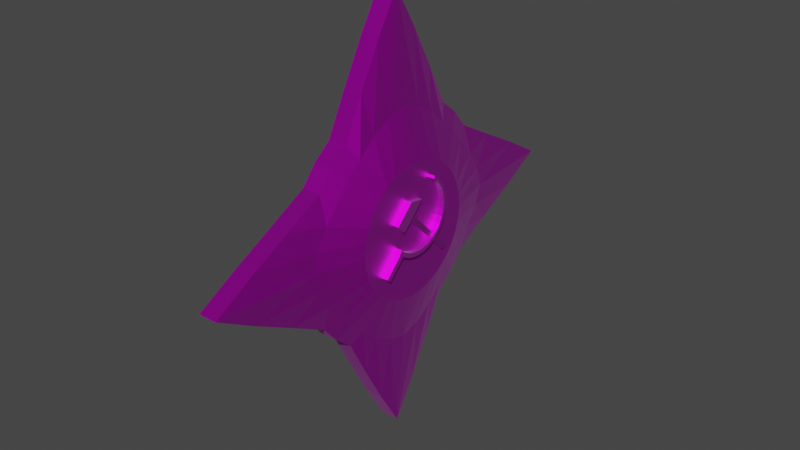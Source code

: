 # Source: SovietBadge.blend  (saved by Blender 2.80.75; exported with 4.5.12 LTS)
import bpy
from mathutils import Matrix  # noqa: F401  (used for matrix-valued properties, if any)

bpy.ops.wm.read_factory_settings(use_empty=True)
scene = bpy.context.scene
scene.name = 'Scene'

# ---- collections
col_collection = bpy.data.collections.new('Collection'); scene.collection.children.link(col_collection)

# ---- images (referenced by path relative to the original .blend; pixels are not part of the script)
import os
ASSET_DIR = os.environ.get("B2B_ASSET_DIR", "")  # directory of the original .blend (textures are referenced by path, not embedded)
HERE = os.path.dirname(os.path.abspath(__file__))  # packed textures are extracted next to this script under _unpacked/

def load_image(name, relpath, width, height, colorspace="sRGB"):
    """Load a texture the original file referenced (path relative to the .blend, or extracted next to this script)."""
    p = next((c for c in (os.path.join(HERE, relpath), os.path.join(ASSET_DIR, relpath)) if relpath and os.path.exists(c)), "")
    if p:
        img = bpy.data.images.load(p, check_existing=True)
        img.name = name
    else:  # same state as the original file: an image datablock whose file is absent (Cycles renders it pink)
        img = bpy.data.images.new(name, width, height)
        img.source = "FILE"
        img.filepath = "//" + (relpath or name)
    img.colorspace_settings.name = colorspace
    return img
img_metal_png = load_image('Metal.png', 'Metal.png', 1024, 1024, 'sRGB')
img_badgemetalred_png = load_image('BadgeMetalRed.png', 'BadgeMetalRed.png', 1024, 1024, 'sRGB')
img_recordplayermetal_png = load_image('RecordPlayerMetal.png', 'RecordPlayerMetal.png', 1024, 1024, 'sRGB')

# ---- materials (node trees are filled in below, after node groups)
mat_material_001 = bpy.data.materials.new('Material.001')
mat_material_001.use_transparent_shadow = False
mat_material_005 = bpy.data.materials.new('Material.005')
mat_material_005.use_transparent_shadow = False
mat_material_002 = bpy.data.materials.new('Material.002')
mat_material_002.use_transparent_shadow = False

# ---- material node trees
mat_material_001.use_nodes = True; mat_material_001.node_tree.nodes.clear()
_N = mat_material_001.node_tree.nodes; _L = mat_material_001.node_tree.links
n0 = _N.new('ShaderNodeOutputMaterial'); n0.name = 'Material Output'; n0.location = (300, 300)
n1 = _N.new('ShaderNodeBsdfPrincipled'); n1.name = 'Principled BSDF'; n1.location = (10, 300)
n1.distribution = 'GGX'
n1.subsurface_method = 'BURLEY'
n1.inputs[1].default_value = 1.0
n1.inputs[3].default_value = 0.55
n1.inputs[18].default_value = 0.04
n1.inputs[20].default_value = 0.0
n1.inputs[24].default_value = 0.128
n1.inputs[27].default_value = (0.0, 0.0, 0.0, 1.0)
n1.inputs[28].default_value = 1.0
n2 = _N.new('ShaderNodeTexImage'); n2.name = 'Image Texture'; n2.location = (-280, 280)
n2.image = img_metal_png
n3 = _N.new('ShaderNodeMix'); n3.name = 'Mix'; n3.location = (-260, 180)
n3.data_type = 'RGBA'
n3.inputs[0].default_value = 1.0
n3.inputs[7].default_value = (1.0, 1.0, 1.0, 1.0)
n4 = _N.new('ShaderNodeMix'); n4.name = 'Mix.001'; n4.location = (-160, 180)
n4.data_type = 'RGBA'
n4.inputs[0].default_value = 0.7771
n4.inputs[6].default_value = (1.0, 1.0, 1.0, 1.0)
_L.new(n1.outputs[0], n0.inputs[0])
_L.new(n2.outputs[0], n1.inputs[0])
_L.new(n2.outputs[0], n3.inputs[6])
_L.new(n3.outputs[2], n4.inputs[7])
_L.new(n4.outputs[2], n1.inputs[14])
n0.is_active_output = True
mat_material_005.use_nodes = True; mat_material_005.node_tree.nodes.clear()
_N = mat_material_005.node_tree.nodes; _L = mat_material_005.node_tree.links
n0 = _N.new('ShaderNodeOutputMaterial'); n0.name = 'Material Output'; n0.location = (300, 300)
n1 = _N.new('ShaderNodeBsdfPrincipled'); n1.name = 'Principled BSDF'; n1.location = (10, 300)
n1.distribution = 'GGX'
n1.subsurface_method = 'BURLEY'
n1.inputs[1].default_value = 1.0
n1.inputs[3].default_value = 1.65
n1.inputs[13].default_value = 0.02
n1.inputs[18].default_value = 0.1029
n1.inputs[19].default_value = 0.1471
n1.inputs[20].default_value = 0.1029
n1.inputs[24].default_value = 0.048
n1.inputs[27].default_value = (0.0, 0.0, 0.0, 1.0)
n1.inputs[28].default_value = 1.0
n2 = _N.new('ShaderNodeTexImage'); n2.name = 'Image Texture'; n2.location = (-280, 280)
n2.image = img_badgemetalred_png
_L.new(n1.outputs[0], n0.inputs[0])
_L.new(n2.outputs[0], n1.inputs[0])
n0.is_active_output = True
mat_material_002.use_nodes = True; mat_material_002.node_tree.nodes.clear()
_N = mat_material_002.node_tree.nodes; _L = mat_material_002.node_tree.links
n0 = _N.new('ShaderNodeOutputMaterial'); n0.name = 'Material Output'; n0.location = (300, 300)
n1 = _N.new('ShaderNodeBsdfPrincipled'); n1.name = 'Principled BSDF'; n1.location = (10, 300)
n1.distribution = 'GGX'
n1.subsurface_method = 'BURLEY'
n1.inputs[1].default_value = 0.8514
n1.inputs[2].default_value = 0.4829
n1.inputs[3].default_value = 1.45
n1.inputs[15].default_value = 0.3029
n1.inputs[18].default_value = 0.8971
n1.inputs[19].default_value = 0.12
n1.inputs[20].default_value = 0.31
n1.inputs[24].default_value = 0.05714
n1.inputs[27].default_value = (0.0, 0.0, 0.0, 1.0)
n1.inputs[28].default_value = 1.0
n2 = _N.new('ShaderNodeTexImage'); n2.name = 'Image Texture'; n2.location = (-280, 280)
n2.image = img_recordplayermetal_png
_L.new(n1.outputs[0], n0.inputs[0])
_L.new(n2.outputs[0], n1.inputs[0])
n0.is_active_output = True

# ---- world
world_world = bpy.data.worlds.new('World'); scene.world = world_world
world_world.use_nodes = True; world_world.node_tree.nodes.clear()
_N = world_world.node_tree.nodes; _L = world_world.node_tree.links
n0 = _N.new('ShaderNodeOutputWorld'); n0.name = 'World Output'; n0.location = (300, 300)
n1 = _N.new('ShaderNodeBackground'); n1.name = 'Background'; n1.location = (10, 300)
n1.inputs[0].default_value = (0.05088, 0.05088, 0.05088, 1.0)
_L.new(n1.outputs[0], n0.inputs[0])
n0.is_active_output = True
world_world.color = (0.05088, 0.05088, 0.05088)
world_world.use_sun_shadow = False
world_world.sun_shadow_jitter_overblur = 0.0

# ---- meshes
me_cylinder = bpy.data.meshes.new('Cylinder')
me_cylinder.from_pydata([(0.001245, -1.845, -0.8939), (-0.1938, -1.505, -0.8939), (-0.3814, -1.151, -0.8939), (-0.5543, -0.8317, -0.8939), (-0.7059, -0.7073, -0.8939), (-0.8302, -0.5558, -0.8939), (-1.169, -0.3829, -0.8939), (-1.516, -0.1953, -0.8939), (-1.843, -0.0002325, -0.8939), (0.001245, -0.0002329, -0.8939), (0.001245, -0.0002329, 2.863), (0.001245, -1.845, 0.9129), (-0.1938, -1.505, 0.9129), (-0.3814, -1.151, 0.9129), (-0.5543, -0.8317, 0.9129), (-0.7059, -0.7073, 0.9129), (-0.8302, -0.5558, 0.9129), (-1.169, -0.3829, 0.9129), (-1.516, -0.1953, 0.9129), (-1.843, -0.0002325, 0.9129), (0.001245, -0.5643, 2.863), (0.001245, -0.9866, 1.69), (-0.1088, -0.5534, 2.863), (-0.1638, -0.9375, 1.66), (-0.2146, -0.5213, 2.863), (-0.3246, -0.84, 1.633), (-0.3121, -0.4692, 2.863), (-0.4733, -0.7105, 1.619), (-0.3976, -0.3991, 2.863), (-0.6028, -0.6042, 1.619), (-0.4677, -0.3136, 2.863), (-0.709, -0.4748, 1.619), (-0.5198, -0.2161, 2.863), (-0.8425, -0.3259, 1.635), (-0.5519, -0.1103, 2.863), (-0.9377, -0.1652, 1.661), (-0.9852, -0.0002325, 1.69), (-0.5628, -0.0002326, 2.863)], [], [(0, 1, 2, 3, 4, 5, 6, 7, 8, 9), (0, 11, 12, 1), (1, 12, 13, 2), (2, 13, 14, 3), (3, 14, 15, 4), (4, 15, 16, 5), (5, 16, 17, 6), (6, 17, 18, 7), (7, 18, 19, 8), (22, 20, 10, 37, 34, 32, 30, 28, 26, 24), (14, 13, 25, 27), (15, 14, 27, 29), (16, 15, 29, 31), (17, 16, 31, 33), (18, 17, 33, 35), (19, 18, 35, 36), (13, 12, 23, 25), (20, 22, 23, 21), (22, 24, 25, 23), (24, 26, 27, 25), (26, 28, 29, 27), (28, 30, 31, 29), (30, 32, 33, 31), (32, 34, 35, 33), (34, 37, 36, 35), (12, 11, 21, 23)])
me_cylinder.polygons.foreach_set('material_index', [1, 1, 1, 1, 1, 1, 1, 1, 1, 1, 1, 1, 1, 1, 1, 1, 1, 1, 1, 1, 1, 1, 1, 1, 1, 1])
_uv = me_cylinder.uv_layers.new(name='UVMap')
_uv.uv.foreach_set('vector', [0.5214, 0.223, 0.4496, 0.2135, 0.3725, 0.2017, 0.2978, 0.1911, 0.2573, 0.1949, 0.2161, 0.1945, 0.141, 0.2124, 0.06798, 0.2291, 7.22e-05, 0.2428, 0.2491, 7.22e-05, 0.5214, 0.223, 0.5214, 0.5397, 0.4519, 0.5452, 0.4496, 0.2135, 0.4496, 0.2135, 0.4519, 0.5452, 0.3789, 0.5507, 0.3725, 0.2017, 0.3725, 0.2017, 0.3789, 0.5507, 0.3117, 0.5548, 0.2978, 0.1911, 0.2978, 0.1911, 0.3117, 0.5548, 0.2732, 0.556, 0.2573, 0.1949, 0.2573, 0.1949, 0.2732, 0.556, 0.2365, 0.5582, 0.2161, 0.1945, 0.2161, 0.1945, 0.2365, 0.5582, 0.1641, 0.5594, 0.141, 0.2124, 0.141, 0.2124, 0.1641, 0.5594, 0.09175, 0.5604, 0.06798, 0.2291, 0.06798, 0.2291, 0.09175, 0.5604, 0.02343, 0.5612, 7.22e-05, 0.2428, 0.3419, 0.9133, 0.3596, 0.9211, 0.2937, 0.9999, 0.2206, 0.9276, 0.2375, 0.9182, 0.2545, 0.9115, 0.2719, 0.9074, 0.2892, 0.9054, 0.3067, 0.9058, 0.3244, 0.9082, 0.3117, 0.5548, 0.3789, 0.5507, 0.346, 0.6929, 0.31, 0.6908, 0.2732, 0.556, 0.3117, 0.5548, 0.31, 0.6908, 0.2793, 0.6913, 0.2365, 0.5582, 0.2732, 0.556, 0.2793, 0.6913, 0.2488, 0.6935, 0.1641, 0.5594, 0.2365, 0.5582, 0.2488, 0.6935, 0.2125, 0.699, 0.09175, 0.5604, 0.1641, 0.5594, 0.2125, 0.699, 0.1795, 0.7092, 0.02343, 0.5612, 0.09175, 0.5604, 0.1795, 0.7092, 0.1514, 0.7231, 0.3789, 0.5507, 0.4519, 0.5452, 0.38, 0.6999, 0.346, 0.6929, 0.3596, 0.9211, 0.3419, 0.9133, 0.38, 0.6999, 0.4092, 0.7111, 0.3419, 0.9133, 0.3244, 0.9082, 0.346, 0.6929, 0.38, 0.6999, 0.3244, 0.9082, 0.3067, 0.9058, 0.31, 0.6908, 0.346, 0.6929, 0.3067, 0.9058, 0.2892, 0.9054, 0.2793, 0.6913, 0.31, 0.6908, 0.2892, 0.9054, 0.2719, 0.9074, 0.2488, 0.6935, 0.2793, 0.6913, 0.2719, 0.9074, 0.2545, 0.9115, 0.2125, 0.699, 0.2488, 0.6935, 0.2545, 0.9115, 0.2375, 0.9182, 0.1795, 0.7092, 0.2125, 0.699, 0.2375, 0.9182, 0.2206, 0.9276, 0.1514, 0.7231, 0.1795, 0.7092, 0.4519, 0.5452, 0.5214, 0.5397, 0.4092, 0.7111, 0.38, 0.6999])
me_cylinder.materials.append(mat_material_001)
me_cylinder.materials.append(mat_material_005)
me_cylinder.use_remesh_preserve_volume = False
me_cylinder.use_remesh_preserve_attributes = False
me_cylinder.use_mirror_vertex_groups = False
me_cylinder.update()
me_cube_001 = bpy.data.meshes.new('Cube.001')
me_cube_001.from_pydata([(-1.0, -1.0, -1.0), (-1.0, -1.0, 1.0), (-1.0, 1.0, -1.0), (-1.0, 1.0, 1.0), (1.0, -1.0, -1.0), (1.0, -1.0, 1.0), (1.0, 1.0, -1.0), (1.0, 1.0, 1.0)], [], [(2, 3, 7, 6), (6, 7, 5, 4), (4, 5, 1, 0), (2, 6, 4, 0)])
_uv = me_cube_001.uv_layers.new(name='UVMap')
_uv.uv.foreach_set('vector', [0.375, 0.25, 0.625, 0.25, 0.625, 0.5, 0.375, 0.5, 0.375, 0.5, 0.625, 0.5, 0.625, 0.75, 0.375, 0.75, 0.375, 0.75, 0.625, 0.75, 0.625, 1.0, 0.375, 1.0, 0.125, 0.5, 0.375, 0.5, 0.375, 0.75, 0.125, 0.75])
me_cube_001.materials.append(mat_material_002)
me_cube_001.use_remesh_preserve_volume = False
me_cube_001.use_remesh_preserve_attributes = False
me_cube_001.use_mirror_vertex_groups = False
me_cube_001.update()
me_cylinder_001 = bpy.data.meshes.new('Cylinder.001')
me_cylinder_001.from_pydata([(0.0, 1.0, -1.0), (0.0, 1.0, 1.0), (0.1951, 0.9808, -1.0), (0.1951, 0.9808, 1.0), (0.3827, 0.9239, -1.0), (0.3827, 0.9239, 1.0), (0.5556, 0.8315, -1.0), (0.5556, 0.8315, 1.0), (0.7071, 0.7071, -1.0), (0.7071, 0.7071, 1.0), (0.8315, 0.5556, -1.0), (0.8315, 0.5556, 1.0), (0.9239, 0.3827, -1.0), (0.9239, 0.3827, 1.0), (0.9808, 0.1951, -1.0), (0.9808, 0.1951, 1.0), (1.0, 7.55e-08, -1.0), (1.0, 7.55e-08, 1.0), (0.9808, -0.1951, -1.0), (0.9808, -0.1951, 1.0), (0.9239, -0.3827, -1.0), (0.9239, -0.3827, 1.0), (0.8315, -0.5556, -1.0), (0.8315, -0.5556, 1.0), (0.7071, -0.7071, -1.0), (0.7071, -0.7071, 1.0), (-0.8315, 0.5556, -1.0), (-0.8315, 0.5556, 1.0), (-0.7071, 0.7071, -1.0), (-0.7071, 0.7071, 1.0), (-0.5556, 0.8315, -1.0), (-0.5556, 0.8315, 1.0), (-0.3827, 0.9239, -1.0), (-0.3827, 0.9239, 1.0), (-0.1951, 0.9808, -1.0), (-0.1951, 0.9808, 1.0), (-0.02427, 0.925, -0.9131), (-0.02427, 0.925, 0.9131), (0.1539, 0.9075, -0.9131), (0.1539, 0.9075, 0.9131), (0.3251, 0.8555, -0.9131), (0.3251, 0.8555, 0.9131), (0.483, 0.7711, -0.9131), (0.483, 0.7711, 0.9131), (0.6214, 0.6576, -0.9131), (0.6214, 0.6576, 0.9131), (0.7349, 0.5192, -0.9131), (0.7349, 0.5192, 0.9131), (0.8193, 0.3614, -0.9131), (0.8193, 0.3614, 0.9131), (0.8712, 0.1901, -0.9131), (0.8712, 0.1901, 0.9131), (0.8888, 0.01196, -0.9131), (0.8888, 0.01196, 0.9131), (0.8712, -0.1662, -0.9131), (0.8712, -0.1662, 0.9131), (0.8193, -0.3375, -0.9131), (0.8193, -0.3375, 0.9131), (0.7349, -0.4953, -0.9131), (0.7349, -0.4953, 0.9131), (0.6214, -0.6337, -0.9131), (0.6214, -0.6337, 0.9131), (-0.7835, 0.5192, -0.9131), (-0.7835, 0.5192, 0.9131), (-0.6699, 0.6576, -0.9131), (-0.6699, 0.6576, 0.9131), (-0.5315, 0.7711, -0.9131), (-0.5315, 0.7711, 0.9131), (-0.3737, 0.8555, -0.9131), (-0.3737, 0.8555, 0.9131), (-0.2024, 0.9075, -0.9131), (-0.2024, 0.9075, 0.9131)], [], [(0, 1, 3, 2), (2, 3, 5, 4), (4, 5, 7, 6), (6, 7, 9, 8), (8, 9, 11, 10), (10, 11, 13, 12), (12, 13, 15, 14), (14, 15, 17, 16), (16, 17, 19, 18), (18, 19, 21, 20), (20, 21, 23, 22), (22, 23, 25, 24), (26, 27, 29, 28), (28, 29, 31, 30), (30, 31, 33, 32), (32, 33, 35, 34), (34, 35, 1, 0), (36, 38, 39, 37), (38, 40, 41, 39), (40, 42, 43, 41), (42, 44, 45, 43), (44, 46, 47, 45), (46, 48, 49, 47), (48, 50, 51, 49), (50, 52, 53, 51), (52, 54, 55, 53), (54, 56, 57, 55), (56, 58, 59, 57), (58, 60, 61, 59), (62, 64, 65, 63), (64, 66, 67, 65), (66, 68, 69, 67), (68, 70, 71, 69), (70, 36, 37, 71), (26, 62, 63, 27), (27, 63, 65, 29), (29, 65, 67, 31), (31, 67, 69, 33), (33, 69, 71, 35), (35, 71, 37, 1), (1, 37, 39, 3), (3, 39, 41, 5), (5, 41, 43, 7), (7, 43, 45, 9), (9, 45, 47, 11), (11, 47, 49, 13), (13, 49, 51, 15), (15, 51, 53, 17), (17, 53, 55, 19), (19, 55, 57, 21), (21, 57, 59, 23), (23, 59, 61, 25), (24, 25, 61, 60)])
_uv = me_cylinder_001.uv_layers.new(name='UVMap')
_uv.uv.foreach_set('vector', [1.0, 0.5, 1.0, 1.0, 0.9688, 1.0, 0.9688, 0.5, 0.9688, 0.5, 0.9688, 1.0, 0.9375, 1.0, 0.9375, 0.5, 0.9375, 0.5, 0.9375, 1.0, 0.9062, 1.0, 0.9062, 0.5, 0.9062, 0.5, 0.9062, 1.0, 0.875, 1.0, 0.875, 0.5, 0.875, 0.5, 0.875, 1.0, 0.8438, 1.0, 0.8438, 0.5, 0.8438, 0.5, 0.8438, 1.0, 0.8125, 1.0, 0.8125, 0.5, 0.8125, 0.5, 0.8125, 1.0, 0.7812, 1.0, 0.7812, 0.5, 0.7812, 0.5, 0.7812, 1.0, 0.75, 1.0, 0.75, 0.5, 0.75, 0.5, 0.75, 1.0, 0.7188, 1.0, 0.7188, 0.5, 0.7188, 0.5, 0.7188, 1.0, 0.6875, 1.0, 0.6875, 0.5, 0.6875, 0.5, 0.6875, 1.0, 0.6562, 1.0, 0.6562, 0.5, 0.6562, 0.5, 0.6562, 1.0, 0.625, 1.0, 0.625, 0.5, 0.1562, 0.5, 0.1562, 1.0, 0.125, 1.0, 0.125, 0.5, 0.125, 0.5, 0.125, 1.0, 0.09375, 1.0, 0.09375, 0.5, 0.09375, 0.5, 0.09375, 1.0, 0.0625, 1.0, 0.0625, 0.5, 0.0625, 0.5, 0.0625, 1.0, 0.03125, 1.0, 0.03125, 0.5, 0.03125, 0.5, 0.03125, 1.0, 0.0, 1.0, 0.0, 0.5, 1.0, 0.5, 0.9688, 0.5, 0.9688, 1.0, 1.0, 1.0, 0.9688, 0.5, 0.9375, 0.5, 0.9375, 1.0, 0.9688, 1.0, 0.9375, 0.5, 0.9062, 0.5, 0.9062, 1.0, 0.9375, 1.0, 0.9062, 0.5, 0.875, 0.5, 0.875, 1.0, 0.9062, 1.0, 0.875, 0.5, 0.8438, 0.5, 0.8438, 1.0, 0.875, 1.0, 0.8438, 0.5, 0.8125, 0.5, 0.8125, 1.0, 0.8438, 1.0, 0.8125, 0.5, 0.7812, 0.5, 0.7812, 1.0, 0.8125, 1.0, 0.7812, 0.5, 0.75, 0.5, 0.75, 1.0, 0.7812, 1.0, 0.75, 0.5, 0.7188, 0.5, 0.7188, 1.0, 0.75, 1.0, 0.7188, 0.5, 0.6875, 0.5, 0.6875, 1.0, 0.7188, 1.0, 0.6875, 0.5, 0.6562, 0.5, 0.6562, 1.0, 0.6875, 1.0, 0.6562, 0.5, 0.625, 0.5, 0.625, 1.0, 0.6562, 1.0, 0.1562, 0.5, 0.125, 0.5, 0.125, 1.0, 0.1562, 1.0, 0.125, 0.5, 0.09375, 0.5, 0.09375, 1.0, 0.125, 1.0, 0.09375, 0.5, 0.0625, 0.5, 0.0625, 1.0, 0.09375, 1.0, 0.0625, 0.5, 0.03125, 0.5, 0.03125, 1.0, 0.0625, 1.0, 0.03125, 0.5, 0.0, 0.5, 0.0, 1.0, 0.03125, 1.0, 0.1562, 0.5, 0.1562, 0.5, 0.1562, 1.0, 0.1562, 1.0, 0.1562, 1.0, 0.1562, 1.0, 0.125, 1.0, 0.125, 1.0, 0.125, 1.0, 0.125, 1.0, 0.09375, 1.0, 0.09375, 1.0, 0.09375, 1.0, 0.09375, 1.0, 0.0625, 1.0, 0.0625, 1.0, 0.0625, 1.0, 0.0625, 1.0, 0.03125, 1.0, 0.03125, 1.0, 0.03125, 1.0, 0.03125, 1.0, 0.0, 1.0, 0.0, 1.0, 0.0, 1.0, 0.0, 1.0, 0.9688, 1.0, 0.9688, 1.0, 0.9688, 1.0, 0.9688, 1.0, 0.9375, 1.0, 0.9375, 1.0, 0.9375, 1.0, 0.9375, 1.0, 0.9062, 1.0, 0.9062, 1.0, 0.9062, 1.0, 0.9062, 1.0, 0.875, 1.0, 0.875, 1.0, 0.875, 1.0, 0.875, 1.0, 0.8438, 1.0, 0.8438, 1.0, 0.8438, 1.0, 0.8438, 1.0, 0.8125, 1.0, 0.8125, 1.0, 0.8125, 1.0, 0.8125, 1.0, 0.7812, 1.0, 0.7812, 1.0, 0.7812, 1.0, 0.7812, 1.0, 0.75, 1.0, 0.75, 1.0, 0.75, 1.0, 0.75, 1.0, 0.7188, 1.0, 0.7188, 1.0, 0.7188, 1.0, 0.7188, 1.0, 0.6875, 1.0, 0.6875, 1.0, 0.6875, 1.0, 0.6875, 1.0, 0.6562, 1.0, 0.6562, 1.0, 0.6562, 1.0, 0.6562, 1.0, 0.625, 1.0, 0.625, 1.0, 0.625, 0.5, 0.625, 1.0, 0.625, 1.0, 0.625, 0.5])
me_cylinder_001.materials.append(mat_material_001)
me_cylinder_001.use_remesh_preserve_volume = False
me_cylinder_001.use_remesh_preserve_attributes = False
me_cylinder_001.use_mirror_vertex_groups = False
me_cylinder_001.update()
me_cube_002 = bpy.data.meshes.new('Cube.002')
me_cube_002.from_pydata([(-1.0, -1.0, -1.0), (-1.0, -1.0, 1.0), (-1.0, 1.0, -1.0), (-1.0, 1.0, 1.76), (1.0, -1.0, -1.0), (1.0, -1.0, 1.0), (1.0, 1.0, -1.0), (1.0, 1.0, 1.76)], [], [(2, 3, 7, 6), (6, 7, 5, 4), (4, 5, 1, 0), (2, 6, 4, 0), (7, 3, 1, 5)])
_uv = me_cube_002.uv_layers.new(name='UVMap')
_uv.uv.foreach_set('vector', [0.375, 0.25, 0.625, 0.25, 0.625, 0.5, 0.375, 0.5, 0.375, 0.5, 0.625, 0.5, 0.625, 0.75, 0.375, 0.75, 0.375, 0.75, 0.625, 0.75, 0.625, 1.0, 0.375, 1.0, 0.125, 0.5, 0.375, 0.5, 0.375, 0.75, 0.125, 0.75, 0.625, 0.5, 0.875, 0.5, 0.875, 0.75, 0.625, 0.75])
me_cube_002.materials.append(mat_material_001)
me_cube_002.use_remesh_preserve_volume = False
me_cube_002.use_remesh_preserve_attributes = False
me_cube_002.use_mirror_vertex_groups = False
me_cube_002.update()
me_cube_003 = bpy.data.meshes.new('Cube.003')
me_cube_003.from_pydata([(-1.0, -1.0, -1.0), (-1.0, -1.0, 1.0), (-1.0, 1.0, -1.0), (-1.0, 1.0, 1.0), (1.0, -1.0, -1.0), (1.0, -1.0, 1.0), (1.0, 1.0, -1.0), (1.0, 1.0, 1.0)], [], [(2, 3, 7, 6), (6, 7, 5, 4), (4, 5, 1, 0), (2, 6, 4, 0)])
_uv = me_cube_003.uv_layers.new(name='UVMap')
_uv.uv.foreach_set('vector', [0.375, 0.25, 0.625, 0.25, 0.625, 0.5, 0.375, 0.5, 0.375, 0.5, 0.625, 0.5, 0.625, 0.75, 0.375, 0.75, 0.375, 0.75, 0.625, 0.75, 0.625, 1.0, 0.375, 1.0, 0.125, 0.5, 0.375, 0.5, 0.375, 0.75, 0.125, 0.75])
me_cube_003.materials.append(mat_material_002)
me_cube_003.use_remesh_preserve_volume = False
me_cube_003.use_remesh_preserve_attributes = False
me_cube_003.use_mirror_vertex_groups = False
me_cube_003.update()

# ---- objects
ob_cylinder = bpy.data.objects.new('Cylinder', me_cylinder)
ob_cube = bpy.data.objects.new('Cube', me_cube_001)
ob_cylinder_001 = bpy.data.objects.new('Cylinder.001', me_cylinder_001)
ob_cube_001 = bpy.data.objects.new('Cube.001', me_cube_002)
ob_cube_002 = bpy.data.objects.new('Cube.002', me_cube_003)

# ---- transforms, parenting, visibility, modifiers, constraints
ob_cylinder.location = (0.0, 0.0, 0.0001865)
ob_cylinder.rotation_euler = (0.0, 1.571, 0.0)
ob_cylinder.scale = (1.0, 1.0, 0.08794)
ob_cylinder.lineart.crease_threshold = 0.0
_m = ob_cylinder.modifiers.new('Mirror', 'MIRROR')
_m.use_axis = (True, True, False)
ob_cube.location = (0.2735, -0.2712, -0.1902)
ob_cube.rotation_euler = (-0.7854, -0.0, 0.0)
ob_cube.scale = (0.0255, 0.02429, 0.1152)
ob_cube.lineart.crease_threshold = 0.0
ob_cylinder_001.location = (0.2677, 0.0, 0.1317)
ob_cylinder_001.rotation_euler = (0.0, 1.571, 0.0)
ob_cylinder_001.scale = (0.3249, 0.3249, 0.03445)
ob_cylinder_001.lineart.crease_threshold = 0.0
ob_cube_001.location = (0.2664, -0.1255, 0.1684)
ob_cube_001.rotation_euler = (-0.7854, -0.0, 0.0)
ob_cube_001.scale = (0.02668, 0.05261, 0.1044)
ob_cube_001.lineart.crease_threshold = 0.0
ob_cube_002.location = (0.2577, 0.1147, -0.04114)
ob_cube_002.rotation_euler = (0.7854, -0.0, 0.0)
ob_cube_002.scale = (0.0255, 0.02429, 0.3105)
ob_cube_002.lineart.crease_threshold = 0.0

# ---- collection membership
col_collection.objects.link(ob_cylinder)
col_collection.objects.link(ob_cube)
col_collection.objects.link(ob_cylinder_001)
col_collection.objects.link(ob_cube_001)
col_collection.objects.link(ob_cube_002)

# ---- scene / render settings (as saved in the file)
scene.frame_start = 1; scene.frame_end = 250; scene.frame_set(1)
scene.render.engine = 'BLENDER_EEVEE_NEXT'
scene.cycles.use_denoising = False
scene.cycles.samples = 128
scene.cycles.sampling_pattern = 'TABULATED_SOBOL'
scene.cycles.use_adaptive_sampling = False
scene.cycles.use_light_tree = False
scene.view_settings.view_transform = 'Filmic'
bpy.context.view_layer.update()

# ---- added for rendering (the .blend has no active camera and no usable light): camera, sun
cam_auto = bpy.data.cameras.new('AutoCamera')
cam_auto.lens = 50.0
cam_auto.sensor_width = 36.0
cam_auto.clip_end = 1000.0
ob_auto_camera = bpy.data.objects.new('AutoCamera', cam_auto)
scene.collection.objects.link(ob_auto_camera)
ob_auto_camera.location = (4.95038, -5.80634, 3.87108)
ob_auto_camera.rotation_euler = (1.09748, -7.21219e-08, 0.694738)
scene.camera = ob_auto_camera
light_auto_sun = bpy.data.lights.new('AutoSun', 'SUN')
light_auto_sun.energy = 3.0
light_auto_sun.angle = 0.0523599
ob_auto_sun = bpy.data.objects.new('AutoSun', light_auto_sun)
scene.collection.objects.link(ob_auto_sun)
ob_auto_sun.rotation_euler = (0.872665, 0.174533, 0.523599)
bpy.context.view_layer.update()
